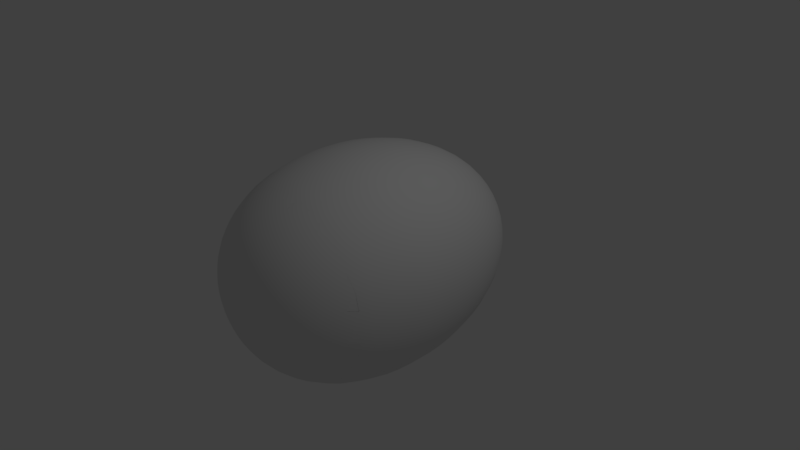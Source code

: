 # Source: egg_05_smooth_egg02redo_.blend  (saved by Blender 2.79.0; exported with 4.5.12 LTS)
import bpy
from mathutils import Matrix  # noqa: F401  (used for matrix-valued properties, if any)

bpy.ops.wm.read_factory_settings(use_empty=True)
scene = bpy.context.scene
scene.name = 'Scene'

# ---- collections
col_collection_1 = bpy.data.collections.new('Collection 1'); scene.collection.children.link(col_collection_1)

# ---- world
world_world = bpy.data.worlds.new('World'); scene.world = world_world
world_world.color = (0.05088, 0.05088, 0.05088)
world_world.use_sun_shadow = False
world_world.sun_shadow_jitter_overblur = 0.0
world_world.cycles.sampling_method = 'MANUAL'

# ---- cameras
cam_camera = bpy.data.cameras.new('Camera')
cam_camera.clip_end = 100.0
cam_camera.lens = 35.0
cam_camera.sensor_width = 32.0
cam_camera.sensor_height = 18.0
cam_camera.ortho_scale = 7.314
cam_camera.dof.focus_distance = 0.0
cam_camera.dof.aperture_fstop = 128.0

# ---- lights
light_lamp = bpy.data.lights.new('Lamp', 'POINT')
light_lamp.transmission_factor = 0.0
light_lamp.cutoff_distance = 30.0
light_lamp.energy = 100.0
light_lamp.shadow_buffer_clip_start = 1.001
light_lamp.shadow_soft_size = 0.1
light_lamp.shadow_maximum_resolution = 0.006
light_lamp.use_absolute_resolution = True

# ---- meshes
me_cubeziercircle = bpy.data.meshes.new('CUBezierCircle')
me_cubeziercircle.from_pydata([(-1.163, -1.375, 0.0), (-1.248, -1.229, 0.0), (-1.319, -1.072, 0.0), (-1.399, -0.8207, 1.49e-08), (-7.8e-08, 2.0, 1.157e-08), (-0.1618, 1.989, 5.998e-07), (-0.3154, 1.955, 5.737e-07), (-0.4606, 1.901, 5.737e-07), (-0.597, 1.828, 4.135e-07), (-0.7246, 1.738, 3.576e-07), (-0.843, 1.631, 2.98e-07), (-0.9521, 1.51, 3.8e-07), (-1.052, 1.375, 4.47e-07), (-1.141, 1.229, 1.788e-07), (-1.221, 1.072, 8.196e-08), (-1.291, 0.907, 1.937e-07), (-1.35, 0.7344, 2.682e-07), (-1.398, 0.5559, 8.941e-08), (-1.436, 0.373, -5.96e-08), (-1.462, 0.1873, 2.384e-07), (-1.477, 3.118e-14, 5.96e-08), (-1.481, -0.1873, 1.341e-07), (-1.473, -0.373, 5.96e-08), (-1.452, -0.5559, 1.937e-07), (-1.318, -1.072, 1.341e-07), (-1.247, -1.229, -1.565e-07), (-1.164, -1.375, -1.118e-07), (-1.067, -1.51, -3.725e-08), (-0.9573, -1.631, -5.215e-08), (-0.8333, -1.738, -2.459e-07), (-0.6955, -1.828, -3.576e-07), (-0.5434, -1.901, -6.072e-07), (-0.377, -1.955, -5.849e-07), (-0.1959, -1.989, -5.42e-07), (-1.146, -1.375, 0.202), (-1.229, -1.229, 0.2166), (-1.299, -1.072, 0.229), (-1.377, -0.8207, 0.2429), (-0.1594, 1.989, 0.0281), (-0.3106, 1.955, 0.05478), (-0.4536, 1.901, 0.07998), (-0.588, 1.828, 0.1037), (-0.7136, 1.738, 0.1258), (-0.8302, 1.631, 0.1464), (-0.9376, 1.51, 0.1653), (-1.036, 1.375, 0.1826), (-1.124, 1.229, 0.1982), (-1.203, 1.072, 0.212), (-1.271, 0.907, 0.2241), (-1.329, 0.7344, 0.2344), (-1.377, 0.5559, 0.2428), (-1.414, 0.373, 0.2493), (-1.44, 0.1873, 0.2539), (-1.455, -3.446e-08, 0.2565), (-1.458, -0.1873, 0.2571), (-1.45, -0.373, 0.2557), (-1.43, -0.5559, 0.2522), (-1.298, -1.072, 0.2288), (-1.229, -1.229, 0.2166), (-1.146, -1.375, 0.2021), (-1.051, -1.51, 0.1854), (-0.9427, -1.631, 0.1662), (-0.8207, -1.738, 0.1447), (-0.6849, -1.828, 0.1208), (-0.5352, -1.901, 0.09436), (-0.3712, -1.955, 0.06546), (-0.1929, -1.989, 0.03402), (-1.093, -1.375, 0.3979), (-1.172, -1.229, 0.4267), (-1.239, -1.072, 0.4511), (-1.314, -0.8207, 0.4784), (-0.1521, 1.989, 0.05535), (-0.2964, 1.955, 0.1079), (-0.4328, 1.901, 0.1575), (-0.561, 1.828, 0.2042), (-0.6809, 1.738, 0.2478), (-0.7922, 1.631, 0.2883), (-0.8947, 1.51, 0.3256), (-0.9882, 1.375, 0.3597), (-1.073, 1.229, 0.3904), (-1.147, 1.072, 0.4176), (-1.213, 0.907, 0.4414), (-1.268, 0.7344, 0.4616), (-1.314, 0.5559, 0.4782), (-1.349, 0.373, 0.491), (-1.374, 0.1873, 0.5), (-1.388, -6.788e-08, 0.5052), (-1.391, -0.1873, 0.5064), (-1.384, -0.373, 0.5036), (-1.365, -0.5559, 0.4967), (-1.238, -1.072, 0.4507), (-1.172, -1.229, 0.4267), (-1.094, -1.375, 0.3981), (-1.003, -1.51, 0.3651), (-0.8995, -1.631, 0.3274), (-0.7831, -1.738, 0.285), (-0.6535, -1.828, 0.2379), (-0.5106, -1.901, 0.1859), (-0.3542, -1.955, 0.1289), (-0.1841, -1.989, 0.067), (-1.008, -1.375, 0.5817), (-1.08, -1.229, 0.6238), (-1.142, -1.072, 0.6594), (-1.211, -0.8207, 0.6993), (-0.1402, 1.989, 0.08092), (-0.2732, 1.955, 0.1577), (-0.3989, 1.901, 0.2303), (-0.517, 1.828, 0.2985), (-0.6275, 1.738, 0.3623), (-0.7301, 1.631, 0.4215), (-0.8245, 1.51, 0.476), (-0.9107, 1.375, 0.5258), (-0.9884, 1.229, 0.5707), (-1.057, 1.072, 0.6105), (-1.118, 0.907, 0.6453), (-1.169, 0.7344, 0.6748), (-1.211, 0.5559, 0.699), (-1.243, 0.373, 0.7178), (-1.266, 0.1873, 0.731), (-1.279, -9.923e-08, 0.7386), (-1.282, -0.1873, 0.7403), (-1.275, -0.373, 0.7363), (-1.258, -0.5559, 0.7262), (-1.141, -1.072, 0.6589), (-1.08, -1.229, 0.6237), (-1.008, -1.375, 0.582), (-0.9244, -1.51, 0.5337), (-0.829, -1.631, 0.4786), (-0.7217, -1.738, 0.4167), (-0.6023, -1.828, 0.3477), (-0.4706, -1.901, 0.2717), (-0.3265, -1.955, 0.1885), (-0.1697, -1.989, 0.09795), (-0.8912, -1.375, 0.7478), (-0.9557, -1.229, 0.8019), (-1.01, -1.072, 0.8477), (-1.071, -0.8207, 0.899), (-0.124, 1.989, 0.104), (-0.2416, 1.955, 0.2028), (-0.3528, 1.901, 0.2961), (-0.4574, 1.828, 0.3838), (-0.5551, 1.738, 0.4657), (-0.6458, 1.631, 0.5419), (-0.7293, 1.51, 0.612), (-0.8056, 1.375, 0.676), (-0.8743, 1.229, 0.7336), (-0.9354, 1.072, 0.7849), (-0.9886, 0.907, 0.8296), (-1.034, 0.7344, 0.8675), (-1.071, 0.5559, 0.8987), (-1.1, 0.373, 0.9228), (-1.12, 0.1873, 0.9398), (-1.132, -1.276e-07, 0.9495), (-1.134, -0.1873, 0.9518), (-1.128, -0.373, 0.9465), (-1.113, -0.5559, 0.9335), (-1.009, -1.072, 0.847), (-0.9556, -1.229, 0.8019), (-0.8917, -1.375, 0.7483), (-0.8177, -1.51, 0.6861), (-0.7333, -1.631, 0.6153), (-0.6384, -1.738, 0.5357), (-0.5328, -1.828, 0.447), (-0.4163, -1.901, 0.3493), (-0.2888, -1.955, 0.2423), (-0.1501, -1.989, 0.1259), (-0.7478, -1.375, 0.8912), (-0.8019, -1.229, 0.9557), (-0.8477, -1.072, 1.01), (-0.899, -0.8207, 1.071), (-0.104, 1.989, 0.124), (-0.2028, 1.955, 0.2416), (-0.2961, 1.901, 0.3528), (-0.3838, 1.828, 0.4574), (-0.4657, 1.738, 0.5551), (-0.5419, 1.631, 0.6458), (-0.612, 1.51, 0.7293), (-0.676, 1.375, 0.8056), (-0.7336, 1.229, 0.8743), (-0.7849, 1.072, 0.9354), (-0.8296, 0.907, 0.9886), (-0.8675, 0.7344, 1.034), (-0.8987, 0.5559, 1.071), (-0.9228, 0.373, 1.1), (-0.9398, 0.1873, 1.12), (-0.9495, -1.52e-07, 1.132), (-0.9518, -0.1873, 1.134), (-0.9465, -0.373, 1.128), (-0.9335, -0.5559, 1.113), (-0.847, -1.072, 1.009), (-0.8019, -1.229, 0.9556), (-0.7483, -1.375, 0.8917), (-0.6861, -1.51, 0.8177), (-0.6153, -1.631, 0.7333), (-0.5357, -1.738, 0.6384), (-0.447, -1.828, 0.5328), (-0.3493, -1.901, 0.4163), (-0.2423, -1.955, 0.2888), (-0.1259, -1.989, 0.1501), (-0.5817, -1.375, 1.008), (-0.6238, -1.229, 1.08), (-0.6594, -1.072, 1.142), (-0.6993, -0.8207, 1.211), (-0.08092, 1.989, 0.1402), (-0.1577, 1.955, 0.2732), (-0.2303, 1.901, 0.3989), (-0.2985, 1.828, 0.517), (-0.3623, 1.738, 0.6275), (-0.4215, 1.631, 0.7301), (-0.476, 1.51, 0.8245), (-0.5258, 1.375, 0.9107), (-0.5707, 1.229, 0.9884), (-0.6105, 1.072, 1.057), (-0.6453, 0.907, 1.118), (-0.6748, 0.7344, 1.169), (-0.699, 0.5559, 1.211), (-0.7178, 0.373, 1.243), (-0.731, 0.1873, 1.266), (-0.7386, -1.719e-07, 1.279), (-0.7403, -0.1873, 1.282), (-0.7363, -0.373, 1.275), (-0.7262, -0.5559, 1.258), (-0.6589, -1.072, 1.141), (-0.6237, -1.229, 1.08), (-0.582, -1.375, 1.008), (-0.5337, -1.51, 0.9244), (-0.4786, -1.631, 0.829), (-0.4167, -1.738, 0.7217), (-0.3477, -1.828, 0.6023), (-0.2717, -1.901, 0.4706), (-0.1885, -1.955, 0.3265), (-0.09795, -1.989, 0.1697), (-0.3979, -1.375, 1.093), (-0.4267, -1.229, 1.172), (-0.4511, -1.072, 1.239), (-0.4784, -0.8207, 1.314), (-1.589e-07, -2.0, -4.854e-07), (-0.05535, 1.989, 0.1521), (-0.1079, 1.955, 0.2964), (-0.1575, 1.901, 0.4328), (-0.2042, 1.828, 0.561), (-0.2478, 1.738, 0.6809), (-0.2883, 1.631, 0.7922), (-0.3256, 1.51, 0.8947), (-0.3597, 1.375, 0.9882), (-0.3904, 1.229, 1.073), (-0.4176, 1.072, 1.147), (-0.4414, 0.907, 1.213), (-0.4616, 0.7344, 1.268), (-0.4782, 0.5559, 1.314), (-0.491, 0.373, 1.349), (-0.5, 0.1873, 1.374), (-0.5052, -1.865e-07, 1.388), (-0.5064, -0.1873, 1.391), (-0.5036, -0.373, 1.384), (-0.4967, -0.5559, 1.365), (-0.4507, -1.072, 1.238), (-0.4267, -1.229, 1.172), (-0.3981, -1.375, 1.094), (-0.3651, -1.51, 1.003), (-0.3274, -1.631, 0.8995), (-0.285, -1.738, 0.7831), (-0.2379, -1.828, 0.6535), (-0.1859, -1.901, 0.5106), (-0.1289, -1.955, 0.3542), (-0.067, -1.989, 0.1841), (-0.202, -1.375, 1.146), (-0.2166, -1.229, 1.229), (-0.229, -1.072, 1.299), (-0.2429, -0.8207, 1.377), (-0.0281, 1.989, 0.1594), (-0.05478, 1.955, 0.3107), (-0.07998, 1.901, 0.4536), (-0.1037, 1.828, 0.588), (-0.1258, 1.738, 0.7136), (-0.1464, 1.631, 0.8302), (-0.1653, 1.51, 0.9376), (-0.1826, 1.375, 1.036), (-0.1982, 1.229, 1.124), (-0.212, 1.072, 1.203), (-0.2241, 0.907, 1.271), (-0.2344, 0.7344, 1.329), (-0.2428, 0.5559, 1.377), (-0.2493, 0.373, 1.414), (-0.2539, 0.1873, 1.44), (-0.2565, -1.955e-07, 1.455), (-0.2571, -0.1873, 1.458), (-0.2557, -0.373, 1.45), (-0.2522, -0.5559, 1.43), (-0.2288, -1.072, 1.298), (-0.2166, -1.229, 1.229), (-0.2021, -1.375, 1.146), (-0.1854, -1.51, 1.051), (-0.1662, -1.631, 0.9427), (-0.1447, -1.738, 0.8207), (-0.1208, -1.828, 0.6849), (-0.09436, -1.901, 0.5352), (-0.06546, -1.955, 0.3712), (-0.03402, -1.989, 0.1929), (4.619e-07, -1.375, 1.163), (3.725e-07, -1.229, 1.248), (2.98e-07, -1.072, 1.319), (3.278e-07, -0.8207, 1.399), (3.539e-07, 1.989, 0.1618), (3.427e-07, 1.955, 0.3154), (4.694e-07, 1.901, 0.4606), (2.98e-07, 1.828, 0.597), (2.012e-07, 1.738, 0.7246), (1.192e-07, 1.631, 0.843), (2.533e-07, 1.51, 0.9521), (3.576e-07, 1.375, 1.052), (2.831e-07, 1.229, 1.141), (2.533e-07, 1.072, 1.221), (3.278e-07, 0.907, 1.291), (4.619e-07, 0.7344, 1.35), (4.023e-07, 0.5559, 1.398), (1.341e-07, 0.373, 1.436), (4.47e-07, 0.1873, 1.462), (3.278e-07, -1.985e-07, 1.477), (4.47e-07, -0.1873, 1.481), (3.576e-07, -0.373, 1.473), (3.725e-07, -0.5559, 1.452), (4.023e-07, -1.072, 1.318), (1.043e-07, -1.229, 1.247), (2.98e-07, -1.375, 1.164), (3.576e-07, -1.51, 1.067), (3.427e-07, -1.631, 0.9573), (1.788e-07, -1.738, 0.8333), (-4.47e-08, -1.828, 0.6955), (-2.906e-07, -1.901, 0.5434), (-2.459e-07, -1.955, 0.377), (-2.57e-07, -1.989, 0.1959), (0.202, -1.375, 1.146), (0.2166, -1.229, 1.229), (0.229, -1.072, 1.299), (0.2429, -0.8207, 1.377), (0.0281, 1.989, 0.1594), (0.05478, 1.955, 0.3107), (0.07998, 1.901, 0.4536), (0.1037, 1.828, 0.588), (0.1258, 1.738, 0.7136), (0.1464, 1.631, 0.8302), (0.1653, 1.51, 0.9376), (0.1826, 1.375, 1.036), (0.1982, 1.229, 1.124), (0.212, 1.072, 1.203), (0.2241, 0.907, 1.271), (0.2344, 0.7344, 1.329), (0.2428, 0.5559, 1.377), (0.2493, 0.373, 1.414), (0.2539, 0.1873, 1.44), (0.2565, -1.955e-07, 1.455), (0.2571, -0.1873, 1.458), (0.2557, -0.373, 1.45), (0.2522, -0.5559, 1.43), (0.2288, -1.072, 1.298), (0.2166, -1.229, 1.229), (0.2021, -1.375, 1.146), (0.1854, -1.51, 1.051), (0.1662, -1.631, 0.9427), (0.1447, -1.738, 0.8207), (0.1208, -1.828, 0.6849), (0.09436, -1.901, 0.5352), (0.06546, -1.955, 0.3712), (0.03402, -1.989, 0.1929), (0.3979, -1.375, 1.093), (0.4267, -1.229, 1.172), (0.4511, -1.072, 1.239), (0.4784, -0.8207, 1.314), (0.05535, 1.989, 0.1521), (0.1079, 1.955, 0.2964), (0.1575, 1.901, 0.4328), (0.2042, 1.828, 0.561), (0.2478, 1.738, 0.6809), (0.2883, 1.631, 0.7922), (0.3256, 1.51, 0.8947), (0.3597, 1.375, 0.9882), (0.3904, 1.229, 1.073), (0.4176, 1.072, 1.147), (0.4414, 0.907, 1.213), (0.4616, 0.7344, 1.268), (0.4782, 0.5559, 1.314), (0.491, 0.373, 1.349), (0.5, 0.1873, 1.374), (0.5052, -1.865e-07, 1.388), (0.5064, -0.1873, 1.391), (0.5036, -0.373, 1.384), (0.4967, -0.5559, 1.365), (0.4507, -1.072, 1.238), (0.4267, -1.229, 1.172), (0.3981, -1.375, 1.094), (0.3651, -1.51, 1.003), (0.3274, -1.631, 0.8995), (0.285, -1.738, 0.7831), (0.2379, -1.828, 0.6535), (0.1859, -1.901, 0.5106), (0.1289, -1.955, 0.3542), (0.067, -1.989, 0.1841), (0.5817, -1.375, 1.008), (0.6238, -1.229, 1.08), (0.6594, -1.072, 1.142), (0.6993, -0.8207, 1.211), (0.08092, 1.989, 0.1402), (0.1577, 1.955, 0.2732), (0.2303, 1.901, 0.3989), (0.2985, 1.828, 0.517), (0.3623, 1.738, 0.6275), (0.4215, 1.631, 0.7301), (0.476, 1.51, 0.8245), (0.5258, 1.375, 0.9107), (0.5707, 1.229, 0.9884), (0.6105, 1.072, 1.057), (0.6453, 0.907, 1.118), (0.6748, 0.7344, 1.169), (0.699, 0.5559, 1.211), (0.7178, 0.373, 1.243), (0.731, 0.1873, 1.266), (0.7386, -1.719e-07, 1.279), (0.7403, -0.1873, 1.282), (0.7363, -0.373, 1.275), (0.7262, -0.5559, 1.258), (0.6589, -1.072, 1.141), (0.6237, -1.229, 1.08), (0.582, -1.375, 1.008), (0.5337, -1.51, 0.9244), (0.4786, -1.631, 0.829), (0.4167, -1.738, 0.7217), (0.3477, -1.828, 0.6023), (0.2717, -1.901, 0.4706), (0.1885, -1.955, 0.3265), (0.09795, -1.989, 0.1697), (0.7478, -1.375, 0.8912), (0.8019, -1.229, 0.9557), (0.8477, -1.072, 1.01), (0.899, -0.8207, 1.071), (0.104, 1.989, 0.124), (0.2028, 1.955, 0.2416), (0.2961, 1.901, 0.3528), (0.3838, 1.828, 0.4574), (0.4657, 1.738, 0.5551), (0.5419, 1.631, 0.6458), (0.612, 1.51, 0.7293), (0.676, 1.375, 0.8056), (0.7336, 1.229, 0.8743), (0.7849, 1.072, 0.9354), (0.8296, 0.907, 0.9886), (0.8675, 0.7344, 1.034), (0.8987, 0.5559, 1.071), (0.9228, 0.373, 1.1), (0.9398, 0.1873, 1.12), (0.9495, -1.52e-07, 1.132), (0.9518, -0.1873, 1.134), (0.9465, -0.373, 1.128), (0.9335, -0.5559, 1.113), (0.847, -1.072, 1.009), (0.8019, -1.229, 0.9556), (0.7483, -1.375, 0.8917), (0.6861, -1.51, 0.8177), (0.6153, -1.631, 0.7333), (0.5357, -1.738, 0.6384), (0.447, -1.828, 0.5328), (0.3493, -1.901, 0.4163), (0.2423, -1.955, 0.2888), (0.1259, -1.989, 0.1501), (0.8912, -1.375, 0.7478), (0.9557, -1.229, 0.8019), (1.01, -1.072, 0.8477), (1.071, -0.8207, 0.899), (0.124, 1.989, 0.104), (0.2416, 1.955, 0.2028), (0.3528, 1.901, 0.2961), (0.4574, 1.828, 0.3838), (0.5551, 1.738, 0.4657), (0.6458, 1.631, 0.5419), (0.7293, 1.51, 0.612), (0.8056, 1.375, 0.676), (0.8743, 1.229, 0.7336), (0.9354, 1.072, 0.7849), (0.9886, 0.907, 0.8296), (1.034, 0.7344, 0.8675), (1.071, 0.5559, 0.8987), (1.1, 0.373, 0.9228), (1.12, 0.1873, 0.9398), (1.132, -1.276e-07, 0.9495), (1.134, -0.1873, 0.9518), (1.128, -0.373, 0.9465), (1.113, -0.5559, 0.9335), (1.009, -1.072, 0.847), (0.9556, -1.229, 0.8019), (0.8917, -1.375, 0.7483), (0.8177, -1.51, 0.6861), (0.7333, -1.631, 0.6153), (0.6384, -1.738, 0.5357), (0.5328, -1.828, 0.447), (0.4163, -1.901, 0.3493), (0.2888, -1.955, 0.2423), (0.1501, -1.989, 0.1259), (1.008, -1.375, 0.5817), (1.08, -1.229, 0.6238), (1.142, -1.072, 0.6594), (1.211, -0.8207, 0.6993), (0.1402, 1.989, 0.08092), (0.2732, 1.955, 0.1577), (0.3989, 1.901, 0.2303), (0.517, 1.828, 0.2985), (0.6275, 1.738, 0.3623), (0.7301, 1.631, 0.4215), (0.8245, 1.51, 0.476), (0.9107, 1.375, 0.5258), (0.9884, 1.229, 0.5707), (1.057, 1.072, 0.6105), (1.118, 0.907, 0.6453), (1.169, 0.7344, 0.6748), (1.211, 0.5559, 0.699), (1.243, 0.373, 0.7178), (1.266, 0.1873, 0.731), (1.279, -9.923e-08, 0.7386), (1.282, -0.1873, 0.7403), (1.275, -0.373, 0.7363), (1.258, -0.5559, 0.7262), (1.141, -1.072, 0.6589), (1.08, -1.229, 0.6237), (1.008, -1.375, 0.582), (0.9244, -1.51, 0.5337), (0.829, -1.631, 0.4786), (0.7217, -1.738, 0.4167), (0.6023, -1.828, 0.3477), (0.4706, -1.901, 0.2717), (0.3265, -1.955, 0.1885), (0.1697, -1.989, 0.09795), (1.093, -1.375, 0.3979), (1.172, -1.229, 0.4267), (1.239, -1.072, 0.4511), (1.314, -0.8207, 0.4784), (0.1521, 1.989, 0.05535), (0.2964, 1.955, 0.1079), (0.4328, 1.901, 0.1575), (0.561, 1.828, 0.2042), (0.6809, 1.738, 0.2478), (0.7922, 1.631, 0.2883), (0.8947, 1.51, 0.3256), (0.9882, 1.375, 0.3597), (1.073, 1.229, 0.3904), (1.147, 1.072, 0.4176), (1.213, 0.907, 0.4414), (1.268, 0.7344, 0.4616), (1.314, 0.5559, 0.4782), (1.349, 0.373, 0.491), (1.374, 0.1873, 0.5), (1.388, -6.788e-08, 0.5052), (1.391, -0.1873, 0.5064), (1.384, -0.373, 0.5036), (1.365, -0.5559, 0.4967), (1.238, -1.072, 0.4507), (1.172, -1.229, 0.4267), (1.094, -1.375, 0.3981), (1.003, -1.51, 0.3651), (0.8995, -1.631, 0.3274), (0.7831, -1.738, 0.285), (0.6535, -1.828, 0.2379), (0.5106, -1.901, 0.1859), (0.3542, -1.955, 0.1289), (0.1841, -1.989, 0.067), (1.146, -1.375, 0.202), (1.229, -1.229, 0.2166), (1.299, -1.072, 0.229), (1.377, -0.8207, 0.2429), (0.1594, 1.989, 0.0281), (0.3106, 1.955, 0.05478), (0.4536, 1.901, 0.07998), (0.588, 1.828, 0.1037), (0.7136, 1.738, 0.1258), (0.8302, 1.631, 0.1464), (0.9376, 1.51, 0.1653), (1.036, 1.375, 0.1826), (1.124, 1.229, 0.1982), (1.203, 1.072, 0.212), (1.271, 0.907, 0.2241), (1.329, 0.7344, 0.2344), (1.377, 0.5559, 0.2428), (1.414, 0.373, 0.2493), (1.44, 0.1873, 0.2539), (1.455, -3.446e-08, 0.2565), (1.458, -0.1873, 0.2571), (1.45, -0.373, 0.2557), (1.43, -0.5559, 0.2522), (1.298, -1.072, 0.2288), (1.229, -1.229, 0.2166), (1.146, -1.375, 0.2021), (1.051, -1.51, 0.1854), (0.9427, -1.631, 0.1662), (0.8207, -1.738, 0.1447), (0.6849, -1.828, 0.1208), (0.5352, -1.901, 0.09436), (0.3712, -1.955, 0.06546), (0.1929, -1.989, 0.03402), (1.163, -1.375, -9.09e-07), (1.248, -1.229, -7.898e-07), (1.319, -1.072, -6.557e-07), (1.399, -0.8207, -6.407e-07), (0.1618, 1.989, -1.322e-07), (0.3154, 1.955, -1.08e-07), (0.4606, 1.901, -2.608e-07), (0.597, 1.828, -1.714e-07), (0.7246, 1.738, -1.49e-07), (0.843, 1.631, -4.47e-08), (0.9521, 1.51, -2.235e-07), (1.052, 1.375, -2.533e-07), (1.141, 1.229, -4.47e-07), (1.221, 1.072, -4.172e-07), (1.291, 0.907, -3.278e-07), (1.35, 0.7344, -6.706e-07), (1.398, 0.5559, -5.513e-07), (1.436, 0.373, -3.576e-07), (1.462, 0.1873, -6.557e-07), (1.477, 1.58e-13, -5.96e-07), (1.481, -0.1873, -5.96e-07), (1.473, -0.373, -7.153e-07), (1.452, -0.5559, -6.407e-07), (1.318, -1.072, -8.196e-07), (1.247, -1.229, -4.47e-07), (1.164, -1.375, -7.004e-07), (1.067, -1.51, -7.749e-07), (0.9573, -1.631, -7.898e-07), (0.8333, -1.738, -5.066e-07), (0.6955, -1.828, -3.278e-07), (0.5434, -1.901, -8.941e-08), (0.377, -1.955, -5.96e-08), (0.1959, -1.989, -4.098e-08), (1.146, -1.375, -0.202), (1.229, -1.229, -0.2166), (1.299, -1.072, -0.229), (1.377, -0.8207, -0.2429), (0.1594, 1.989, -0.0281), (0.3106, 1.955, -0.05478), (0.4536, 1.901, -0.07998), (0.588, 1.828, -0.1037), (0.7136, 1.738, -0.1258), (0.8302, 1.631, -0.1464), (0.9376, 1.51, -0.1653), (1.036, 1.375, -0.1826), (1.124, 1.229, -0.1982), (1.203, 1.072, -0.212), (1.271, 0.907, -0.2241), (1.329, 0.7344, -0.2344), (1.377, 0.5559, -0.2428), (1.414, 0.373, -0.2493), (1.44, 0.1873, -0.2539), (1.455, 3.446e-08, -0.2565), (1.458, -0.1873, -0.2571), (1.45, -0.373, -0.2557), (1.43, -0.5559, -0.2522), (1.298, -1.072, -0.2288), (1.229, -1.229, -0.2166), (1.146, -1.375, -0.2021), (1.051, -1.51, -0.1854), (0.9427, -1.631, -0.1662), (0.8207, -1.738, -0.1447), (0.6849, -1.828, -0.1208), (0.5352, -1.901, -0.09436), (0.3712, -1.955, -0.06546), (0.1929, -1.989, -0.03402), (1.093, -1.375, -0.3979), (1.172, -1.229, -0.4267), (1.239, -1.072, -0.4511), (1.314, -0.8207, -0.4784), (0.1521, 1.989, -0.05535), (0.2964, 1.955, -0.1079), (0.4328, 1.901, -0.1575), (0.561, 1.828, -0.2042), (0.6809, 1.738, -0.2478), (0.7922, 1.631, -0.2883), (0.8947, 1.51, -0.3256), (0.9882, 1.375, -0.3597), (1.073, 1.229, -0.3904), (1.147, 1.072, -0.4176), (1.213, 0.907, -0.4414), (1.268, 0.7344, -0.4616), (1.314, 0.5559, -0.4782), (1.349, 0.373, -0.491), (1.374, 0.1873, -0.5), (1.388, 6.788e-08, -0.5052), (1.391, -0.1873, -0.5064), (1.384, -0.373, -0.5036), (1.365, -0.5559, -0.4967), (1.238, -1.072, -0.4507), (1.172, -1.229, -0.4267), (1.094, -1.375, -0.3981), (1.003, -1.51, -0.3651), (0.8995, -1.631, -0.3274), (0.7831, -1.738, -0.285), (0.6535, -1.828, -0.2379), (0.5106, -1.901, -0.1859), (0.3542, -1.955, -0.1289), (0.1841, -1.989, -0.067), (1.008, -1.375, -0.5817), (1.08, -1.229, -0.6238), (1.142, -1.072, -0.6594), (1.211, -0.8207, -0.6993), (0.1402, 1.989, -0.08092), (0.2732, 1.955, -0.1577), (0.3989, 1.901, -0.2303), (0.517, 1.828, -0.2985), (0.6275, 1.738, -0.3623), (0.7301, 1.631, -0.4215), (0.8245, 1.51, -0.476), (0.9107, 1.375, -0.5258), (0.9884, 1.229, -0.5707), (1.057, 1.072, -0.6105), (1.118, 0.907, -0.6453), (1.169, 0.7344, -0.6748), (1.211, 0.5559, -0.699), (1.243, 0.373, -0.7178), (1.266, 0.1873, -0.731), (1.279, 9.923e-08, -0.7386), (1.282, -0.1873, -0.7403), (1.275, -0.373, -0.7363), (1.258, -0.5559, -0.7262), (1.141, -1.072, -0.6589), (1.08, -1.229, -0.6237), (1.008, -1.375, -0.582), (0.9244, -1.51, -0.5337), (0.829, -1.631, -0.4786), (0.7217, -1.738, -0.4167), (0.6023, -1.828, -0.3477), (0.4706, -1.901, -0.2717), (0.3265, -1.955, -0.1885), (0.1697, -1.989, -0.09795), (0.8912, -1.375, -0.7478), (0.9557, -1.229, -0.8019), (1.01, -1.072, -0.8477), (1.071, -0.8207, -0.899), (0.124, 1.989, -0.104), (0.2416, 1.955, -0.2028), (0.3528, 1.901, -0.2961), (0.4573, 1.828, -0.3838), (0.5551, 1.738, -0.4657), (0.6458, 1.631, -0.5419), (0.7293, 1.51, -0.612), (0.8056, 1.375, -0.676), (0.8743, 1.229, -0.7336), (0.9354, 1.072, -0.7849), (0.9886, 0.907, -0.8296), (1.034, 0.7344, -0.8675), (1.071, 0.5559, -0.8987), (1.1, 0.373, -0.9228), (1.12, 0.1873, -0.9398), (1.132, 1.276e-07, -0.9495), (1.134, -0.1873, -0.9518), (1.128, -0.373, -0.9465), (1.113, -0.5559, -0.9335), (1.009, -1.072, -0.847), (0.9556, -1.229, -0.8019), (0.8917, -1.375, -0.7483), (0.8177, -1.51, -0.6861), (0.7333, -1.631, -0.6153), (0.6384, -1.738, -0.5357), (0.5328, -1.828, -0.447), (0.4163, -1.901, -0.3493), (0.2888, -1.955, -0.2423), (0.1501, -1.989, -0.1259), (0.7478, -1.375, -0.8912), (0.8019, -1.229, -0.9557), (0.8477, -1.072, -1.01), (0.899, -0.8207, -1.071), (0.104, 1.989, -0.124), (0.2028, 1.955, -0.2416), (0.2961, 1.901, -0.3528), (0.3838, 1.828, -0.4574), (0.4657, 1.738, -0.5551), (0.5419, 1.631, -0.6458), (0.612, 1.51, -0.7293), (0.676, 1.375, -0.8056), (0.7336, 1.229, -0.8743), (0.7849, 1.072, -0.9354), (0.8296, 0.907, -0.9886), (0.8675, 0.7344, -1.034), (0.8987, 0.5559, -1.071), (0.9228, 0.373, -1.1), (0.9398, 0.1873, -1.12), (0.9495, 1.52e-07, -1.132), (0.9518, -0.1873, -1.134), (0.9465, -0.373, -1.128), (0.9335, -0.5559, -1.113), (0.847, -1.072, -1.009), (0.8019, -1.229, -0.9556), (0.7483, -1.375, -0.8917), (0.6861, -1.51, -0.8177), (0.6153, -1.631, -0.7333), (0.5357, -1.738, -0.6384), (0.447, -1.828, -0.5328), (0.3493, -1.901, -0.4163), (0.2423, -1.955, -0.2888), (0.1259, -1.989, -0.1501), (0.5817, -1.375, -1.008), (0.6238, -1.229, -1.08), (0.6594, -1.072, -1.142), (0.6993, -0.8207, -1.211), (0.08092, 1.989, -0.1402), (0.1577, 1.955, -0.2732), (0.2303, 1.901, -0.3989), (0.2985, 1.828, -0.517), (0.3623, 1.738, -0.6275), (0.4215, 1.631, -0.7301), (0.476, 1.51, -0.8245), (0.5258, 1.375, -0.9107), (0.5707, 1.229, -0.9884), (0.6105, 1.072, -1.057), (0.6453, 0.907, -1.118), (0.6748, 0.7344, -1.169), (0.699, 0.5559, -1.211), (0.7178, 0.373, -1.243), (0.731, 0.1873, -1.266), (0.7386, 1.719e-07, -1.279), (0.7403, -0.1873, -1.282), (0.7363, -0.373, -1.275), (0.7262, -0.5559, -1.258), (0.6589, -1.072, -1.141), (0.6237, -1.229, -1.08), (0.582, -1.375, -1.008), (0.5337, -1.51, -0.9244), (0.4786, -1.631, -0.829), (0.4167, -1.738, -0.7217), (0.3477, -1.828, -0.6023), (0.2717, -1.901, -0.4706), (0.1885, -1.955, -0.3265), (0.09795, -1.989, -0.1697), (0.3979, -1.375, -1.093), (0.4267, -1.229, -1.172), (0.4511, -1.072, -1.239), (0.4784, -0.8207, -1.314), (0.05535, 1.989, -0.1521), (0.1079, 1.955, -0.2964), (0.1575, 1.901, -0.4328), (0.2042, 1.828, -0.561), (0.2478, 1.738, -0.6809), (0.2883, 1.631, -0.7922), (0.3256, 1.51, -0.8947), (0.3597, 1.375, -0.9882), (0.3904, 1.229, -1.073), (0.4176, 1.072, -1.147), (0.4414, 0.907, -1.213), (0.4616, 0.7344, -1.268), (0.4782, 0.5559, -1.314), (0.491, 0.373, -1.349), (0.5, 0.1873, -1.374), (0.5052, 1.865e-07, -1.388), (0.5064, -0.1873, -1.391), (0.5036, -0.373, -1.384), (0.4967, -0.5559, -1.365), (0.4507, -1.072, -1.238), (0.4267, -1.229, -1.172), (0.3981, -1.375, -1.094), (0.3651, -1.51, -1.003), (0.3274, -1.631, -0.8995), (0.285, -1.738, -0.7831), (0.2379, -1.828, -0.6535), (0.1859, -1.901, -0.5106), (0.1289, -1.955, -0.3542), (0.067, -1.989, -0.1841), (0.202, -1.375, -1.146), (0.2166, -1.229, -1.229), (0.229, -1.072, -1.299), (0.2429, -0.8207, -1.377), (0.0281, 1.989, -0.1594), (0.05478, 1.955, -0.3106), (0.07998, 1.901, -0.4536), (0.1037, 1.828, -0.588), (0.1258, 1.738, -0.7136), (0.1464, 1.631, -0.8302), (0.1653, 1.51, -0.9376), (0.1826, 1.375, -1.036), (0.1982, 1.229, -1.124), (0.212, 1.072, -1.203), (0.2241, 0.907, -1.271), (0.2344, 0.7344, -1.329), (0.2428, 0.5559, -1.377), (0.2493, 0.373, -1.414), (0.2539, 0.1873, -1.44), (0.2565, 1.955e-07, -1.455), (0.2571, -0.1873, -1.458), (0.2557, -0.373, -1.45), (0.2522, -0.5559, -1.43), (0.2288, -1.072, -1.298), (0.2166, -1.229, -1.229), (0.2021, -1.375, -1.146), (0.1854, -1.51, -1.051), (0.1662, -1.631, -0.9427), (0.1447, -1.738, -0.8207), (0.1208, -1.828, -0.6849), (0.09436, -1.901, -0.5352), (0.06546, -1.955, -0.3712), (0.03402, -1.989, -0.1929), (-9.835e-07, -1.375, -1.163), (-9.835e-07, -1.229, -1.248), (-9.239e-07, -1.072, -1.319), (-8.047e-07, -0.8207, -1.399), (-4.061e-07, 1.989, -0.1618), (-4.694e-07, 1.955, -0.3154), (-5.141e-07, 1.901, -0.4606), (-5.29e-07, 1.828, -0.597), (-4.843e-07, 1.738, -0.7246), (-5.811e-07, 1.631, -0.843), (-6.706e-07, 1.51, -0.9521), (-7.6e-07, 1.375, -1.052), (-7.302e-07, 1.229, -1.141), (-6.706e-07, 1.072, -1.221), (-4.619e-07, 0.907, -1.291), (-8.196e-07, 0.7344, -1.35), (-7.451e-07, 0.5559, -1.398), (-6.109e-07, 0.373, -1.436), (-1.043e-06, 0.1873, -1.462), (-7.749e-07, 1.985e-07, -1.477), (-8.643e-07, -0.1873, -1.481), (-1.043e-06, -0.373, -1.473), (-9.835e-07, -0.5559, -1.452), (-1.013e-06, -1.072, -1.318), (-5.513e-07, -1.229, -1.247), (-5.513e-07, -1.375, -1.164), (-5.364e-07, -1.51, -1.067), (-7.153e-07, -1.631, -0.9573), (-3.129e-07, -1.738, -0.8333), (-2.086e-07, -1.828, -0.6955), (-7.451e-09, -1.901, -0.5434), (1.788e-07, -1.955, -0.377), (1.863e-07, -1.989, -0.1959), (-0.202, -1.375, -1.146), (-0.2166, -1.229, -1.229), (-0.229, -1.072, -1.299), (-0.2429, -0.8207, -1.377), (-0.0281, 1.989, -0.1594), (-0.05478, 1.955, -0.3106), (-0.07998, 1.901, -0.4536), (-0.1037, 1.828, -0.588), (-0.1258, 1.738, -0.7136), (-0.1464, 1.631, -0.8302), (-0.1653, 1.51, -0.9376), (-0.1826, 1.375, -1.036), (-0.1982, 1.229, -1.124), (-0.212, 1.072, -1.203), (-0.2241, 0.907, -1.271), (-0.2344, 0.7344, -1.329), (-0.2428, 0.5559, -1.377), (-0.2493, 0.373, -1.414), (-0.2539, 0.1873, -1.44), (-0.2565, 1.955e-07, -1.455), (-0.2571, -0.1873, -1.458), (-0.2557, -0.373, -1.45), (-0.2522, -0.5559, -1.43), (-0.2288, -1.072, -1.298), (-0.2166, -1.229, -1.229), (-0.2021, -1.375, -1.146), (-0.1854, -1.51, -1.051), (-0.1662, -1.631, -0.9427), (-0.1447, -1.738, -0.8207), (-0.1208, -1.828, -0.6849), (-0.09436, -1.901, -0.5352), (-0.06546, -1.955, -0.3712), (-0.03402, -1.989, -0.1929), (-0.3979, -1.375, -1.093), (-0.4267, -1.229, -1.172), (-0.4511, -1.072, -1.239), (-0.4784, -0.8207, -1.314), (-0.05535, 1.989, -0.1521), (-0.1079, 1.955, -0.2964), (-0.1575, 1.901, -0.4328), (-0.2042, 1.828, -0.561), (-0.2478, 1.738, -0.6809), (-0.2883, 1.631, -0.7922), (-0.3256, 1.51, -0.8947), (-0.3597, 1.375, -0.9882), (-0.3904, 1.229, -1.073), (-0.4176, 1.072, -1.147), (-0.4414, 0.907, -1.213), (-0.4616, 0.7344, -1.268), (-0.4782, 0.5559, -1.314), (-0.491, 0.373, -1.349), (-0.5, 0.1873, -1.374), (-0.5052, 1.865e-07, -1.388), (-0.5064, -0.1873, -1.391), (-0.5036, -0.373, -1.384), (-0.4967, -0.5559, -1.365), (-0.4507, -1.072, -1.238), (-0.4267, -1.229, -1.172), (-0.3981, -1.375, -1.094), (-0.3651, -1.51, -1.003), (-0.3274, -1.631, -0.8995), (-0.285, -1.738, -0.7831), (-0.2379, -1.828, -0.6535), (-0.1859, -1.901, -0.5106), (-0.1289, -1.955, -0.3542), (-0.067, -1.989, -0.1841), (-0.5817, -1.375, -1.008), (-0.6238, -1.229, -1.08), (-0.6594, -1.072, -1.142), (-0.6993, -0.8207, -1.211), (-0.08092, 1.989, -0.1402), (-0.1577, 1.955, -0.2732), (-0.2303, 1.901, -0.3989), (-0.2985, 1.828, -0.517), (-0.3623, 1.738, -0.6275), (-0.4215, 1.631, -0.7301), (-0.476, 1.51, -0.8245), (-0.5258, 1.375, -0.9107), (-0.5707, 1.229, -0.9884), (-0.6105, 1.072, -1.057), (-0.6453, 0.907, -1.118), (-0.6748, 0.7344, -1.169), (-0.699, 0.5559, -1.211), (-0.7178, 0.373, -1.243), (-0.731, 0.1873, -1.266), (-0.7386, 1.719e-07, -1.279), (-0.7403, -0.1873, -1.282), (-0.7363, -0.373, -1.275), (-0.7262, -0.5559, -1.258), (-0.6589, -1.072, -1.141), (-0.6237, -1.229, -1.08), (-0.582, -1.375, -1.008), (-0.5337, -1.51, -0.9244), (-0.4786, -1.631, -0.829), (-0.4167, -1.738, -0.7217), (-0.3477, -1.828, -0.6023), (-0.2717, -1.901, -0.4706), (-0.1885, -1.955, -0.3265), (-0.09795, -1.989, -0.1697), (-0.7478, -1.375, -0.8912), (-0.8019, -1.229, -0.9557), (-0.8477, -1.072, -1.01), (-0.899, -0.8207, -1.071), (-0.104, 1.989, -0.124), (-0.2028, 1.955, -0.2416), (-0.2961, 1.901, -0.3528), (-0.3838, 1.828, -0.4573), (-0.4657, 1.738, -0.5551), (-0.5419, 1.631, -0.6458), (-0.612, 1.51, -0.7293), (-0.676, 1.375, -0.8056), (-0.7336, 1.229, -0.8743), (-0.7849, 1.072, -0.9354), (-0.8296, 0.907, -0.9886), (-0.8675, 0.7344, -1.034), (-0.8987, 0.5559, -1.071), (-0.9228, 0.373, -1.1), (-0.9398, 0.1873, -1.12), (-0.9495, 1.52e-07, -1.132), (-0.9518, -0.1873, -1.134), (-0.9465, -0.373, -1.128), (-0.9335, -0.5559, -1.113), (-0.847, -1.072, -1.009), (-0.8019, -1.229, -0.9556), (-0.7483, -1.375, -0.8917), (-0.6861, -1.51, -0.8177), (-0.6153, -1.631, -0.7333), (-0.5357, -1.738, -0.6384), (-0.447, -1.828, -0.5328), (-0.3493, -1.901, -0.4163), (-0.2423, -1.955, -0.2888), (-0.1259, -1.989, -0.1501), (-0.8912, -1.375, -0.7478), (-0.9557, -1.229, -0.8019), (-1.01, -1.072, -0.8477), (-1.071, -0.8207, -0.899), (-0.124, 1.989, -0.104), (-0.2416, 1.955, -0.2028), (-0.3528, 1.901, -0.2961), (-0.4574, 1.828, -0.3838), (-0.5551, 1.738, -0.4657), (-0.6458, 1.631, -0.5419), (-0.7293, 1.51, -0.612), (-0.8056, 1.375, -0.676), (-0.8743, 1.229, -0.7336), (-0.9354, 1.072, -0.7849), (-0.9886, 0.907, -0.8296), (-1.034, 0.7344, -0.8675), (-1.071, 0.5559, -0.8987), (-1.1, 0.373, -0.9228), (-1.12, 0.1873, -0.9398), (-1.132, 1.276e-07, -0.9495), (-1.134, -0.1873, -0.9518), (-1.128, -0.373, -0.9465), (-1.113, -0.5559, -0.9335), (-1.009, -1.072, -0.847), (-0.9556, -1.229, -0.8018), (-0.8917, -1.375, -0.7483), (-0.8177, -1.51, -0.6861), (-0.7333, -1.631, -0.6153), (-0.6384, -1.738, -0.5357), (-0.5328, -1.828, -0.447), (-0.4163, -1.901, -0.3493), (-0.2888, -1.955, -0.2423), (-0.1501, -1.989, -0.1259), (-1.008, -1.375, -0.5817), (-1.08, -1.229, -0.6238), (-1.142, -1.072, -0.6594), (-1.211, -0.8207, -0.6993), (-0.1402, 1.989, -0.08092), (-0.2732, 1.955, -0.1577), (-0.3989, 1.901, -0.2303), (-0.517, 1.828, -0.2985), (-0.6275, 1.738, -0.3623), (-0.7301, 1.631, -0.4215), (-0.8245, 1.51, -0.476), (-0.9107, 1.375, -0.5258), (-0.9884, 1.229, -0.5707), (-1.057, 1.072, -0.6105), (-1.118, 0.907, -0.6453), (-1.169, 0.7344, -0.6748), (-1.211, 0.5559, -0.699), (-1.243, 0.373, -0.7178), (-1.266, 0.1873, -0.731), (-1.279, 9.923e-08, -0.7386), (-1.282, -0.1873, -0.7403), (-1.275, -0.373, -0.7363), (-1.258, -0.5559, -0.7262), (-1.141, -1.072, -0.6589), (-1.08, -1.229, -0.6237), (-1.008, -1.375, -0.582), (-0.9244, -1.51, -0.5337), (-0.829, -1.631, -0.4786), (-0.7217, -1.738, -0.4167), (-0.6023, -1.828, -0.3477), (-0.4706, -1.901, -0.2717), (-0.3265, -1.955, -0.1885), (-0.1697, -1.989, -0.09795), (-1.093, -1.375, -0.3979), (-1.172, -1.229, -0.4267), (-1.239, -1.072, -0.4511), (-1.314, -0.8207, -0.4784), (-0.1521, 1.989, -0.05535), (-0.2964, 1.955, -0.1079), (-0.4328, 1.901, -0.1575), (-0.561, 1.828, -0.2042), (-0.6809, 1.738, -0.2478), (-0.7922, 1.631, -0.2883), (-0.8947, 1.51, -0.3256), (-0.9882, 1.375, -0.3597), (-1.073, 1.229, -0.3904), (-1.147, 1.072, -0.4176), (-1.213, 0.907, -0.4414), (-1.268, 0.7344, -0.4616), (-1.314, 0.5559, -0.4782), (-1.349, 0.373, -0.491), (-1.374, 0.1873, -0.5), (-1.388, 6.788e-08, -0.5052), (-1.391, -0.1873, -0.5064), (-1.384, -0.373, -0.5036), (-1.365, -0.5559, -0.4967), (-1.238, -1.072, -0.4507), (-1.172, -1.229, -0.4267), (-1.094, -1.375, -0.3981), (-1.003, -1.51, -0.3651), (-0.8995, -1.631, -0.3274), (-0.7831, -1.738, -0.285), (-0.6535, -1.828, -0.2379), (-0.5106, -1.901, -0.1859), (-0.3542, -1.955, -0.1289), (-0.1841, -1.989, -0.067), (-1.146, -1.375, -0.202), (-1.229, -1.229, -0.2166), (-1.299, -1.072, -0.229), (-1.377, -0.8207, -0.2429), (-0.1594, 1.989, -0.0281), (-0.3106, 1.955, -0.05478), (-0.4536, 1.901, -0.07998), (-0.588, 1.828, -0.1037), (-0.7136, 1.738, -0.1258), (-0.8302, 1.631, -0.1464), (-0.9376, 1.51, -0.1653), (-1.036, 1.375, -0.1826), (-1.124, 1.229, -0.1982), (-1.203, 1.072, -0.212), (-1.271, 0.907, -0.2241), (-1.329, 0.7344, -0.2344), (-1.377, 0.5559, -0.2428), (-1.414, 0.373, -0.2493), (-1.44, 0.1873, -0.2539), (-1.455, 3.446e-08, -0.2565), (-1.458, -0.1873, -0.2571), (-1.45, -0.373, -0.2557), (-1.43, -0.5559, -0.2522), (-1.298, -1.072, -0.2288), (-1.229, -1.229, -0.2166), (-1.146, -1.375, -0.2021), (-1.051, -1.51, -0.1854), (-0.9427, -1.631, -0.1662), (-0.8207, -1.738, -0.1447), (-0.6849, -1.828, -0.1208), (-0.5352, -1.901, -0.09436), (-0.3712, -1.955, -0.06546), (-0.1929, -1.989, -0.03402)], [], [(6, 7, 40, 39), (33, 236, 66), (20, 21, 54, 53), (7, 8, 41, 40), (21, 22, 55, 54), (8, 9, 42, 41), (22, 23, 56, 55), (9, 10, 43, 42), (24, 25, 58, 57), (10, 11, 44, 43), (25, 26, 59, 58), (11, 12, 45, 44), (26, 27, 60, 59), (12, 13, 46, 45), (27, 28, 61, 60), (13, 14, 47, 46), (28, 29, 62, 61), (14, 15, 48, 47), (0, 34, 35, 1), (29, 30, 63, 62), (15, 16, 49, 48), (1, 35, 36, 2), (30, 31, 64, 63), (16, 17, 50, 49), (2, 36, 37, 3), (31, 32, 65, 64), (17, 18, 51, 50), (23, 3, 37, 56), (32, 33, 66, 65), (18, 19, 52, 51), (5, 6, 39, 38), (4, 5, 38), (19, 20, 53, 52), (61, 62, 95, 94), (47, 48, 81, 80), (34, 67, 68, 35), (62, 63, 96, 95), (48, 49, 82, 81), (35, 68, 69, 36), (63, 64, 97, 96), (49, 50, 83, 82), (36, 69, 70, 37), (64, 65, 98, 97), (50, 51, 84, 83), (56, 37, 70, 89), (65, 66, 99, 98), (51, 52, 85, 84), (38, 39, 72, 71), (4, 38, 71), (52, 53, 86, 85), (39, 40, 73, 72), (66, 236, 99), (53, 54, 87, 86), (40, 41, 74, 73), (54, 55, 88, 87), (41, 42, 75, 74), (55, 56, 89, 88), (42, 43, 76, 75), (57, 58, 91, 90), (43, 44, 77, 76), (58, 59, 92, 91), (44, 45, 78, 77), (59, 60, 93, 92), (45, 46, 79, 78), (60, 61, 94, 93), (46, 47, 80, 79), (93, 94, 127, 126), (79, 80, 113, 112), (94, 95, 128, 127), (80, 81, 114, 113), (67, 100, 101, 68), (95, 96, 129, 128), (81, 82, 115, 114), (68, 101, 102, 69), (96, 97, 130, 129), (82, 83, 116, 115), (69, 102, 103, 70), (97, 98, 131, 130), (83, 84, 117, 116), (89, 70, 103, 122), (98, 99, 132, 131), (84, 85, 118, 117), (71, 72, 105, 104), (4, 71, 104), (85, 86, 119, 118), (72, 73, 106, 105), (99, 236, 132), (86, 87, 120, 119), (73, 74, 107, 106), (87, 88, 121, 120), (74, 75, 108, 107), (88, 89, 122, 121), (75, 76, 109, 108), (90, 91, 124, 123), (76, 77, 110, 109), (91, 92, 125, 124), (77, 78, 111, 110), (92, 93, 126, 125), (78, 79, 112, 111), (125, 126, 159, 158), (111, 112, 145, 144), (126, 127, 160, 159), (112, 113, 146, 145), (127, 128, 161, 160), (113, 114, 147, 146), (100, 133, 134, 101), (128, 129, 162, 161), (114, 115, 148, 147), (101, 134, 135, 102), (129, 130, 163, 162), (115, 116, 149, 148), (102, 135, 136, 103), (130, 131, 164, 163), (116, 117, 150, 149), (122, 103, 136, 155), (131, 132, 165, 164), (117, 118, 151, 150), (104, 105, 138, 137), (4, 104, 137), (118, 119, 152, 151), (105, 106, 139, 138), (132, 236, 165), (119, 120, 153, 152), (106, 107, 140, 139), (120, 121, 154, 153), (107, 108, 141, 140), (121, 122, 155, 154), (108, 109, 142, 141), (123, 124, 157, 156), (109, 110, 143, 142), (124, 125, 158, 157), (110, 111, 144, 143), (157, 158, 191, 190), (143, 144, 177, 176), (158, 159, 192, 191), (144, 145, 178, 177), (159, 160, 193, 192), (145, 146, 179, 178), (160, 161, 194, 193), (146, 147, 180, 179), (133, 166, 167, 134), (161, 162, 195, 194), (147, 148, 181, 180), (134, 167, 168, 135), (162, 163, 196, 195), (148, 149, 182, 181), (135, 168, 169, 136), (163, 164, 197, 196), (149, 150, 183, 182), (155, 136, 169, 188), (164, 165, 198, 197), (150, 151, 184, 183), (137, 138, 171, 170), (4, 137, 170), (151, 152, 185, 184), (138, 139, 172, 171), (165, 236, 198), (152, 153, 186, 185), (139, 140, 173, 172), (153, 154, 187, 186), (140, 141, 174, 173), (154, 155, 188, 187), (141, 142, 175, 174), (156, 157, 190, 189), (142, 143, 176, 175), (189, 190, 223, 222), (175, 176, 209, 208), (190, 191, 224, 223), (176, 177, 210, 209), (191, 192, 225, 224), (177, 178, 211, 210), (192, 193, 226, 225), (178, 179, 212, 211), (193, 194, 227, 226), (179, 180, 213, 212), (166, 199, 200, 167), (194, 195, 228, 227), (180, 181, 214, 213), (167, 200, 201, 168), (195, 196, 229, 228), (181, 182, 215, 214), (168, 201, 202, 169), (196, 197, 230, 229), (182, 183, 216, 215), (188, 169, 202, 221), (197, 198, 231, 230), (183, 184, 217, 216), (170, 171, 204, 203), (4, 170, 203), (184, 185, 218, 217), (171, 172, 205, 204), (198, 236, 231), (185, 186, 219, 218), (172, 173, 206, 205), (186, 187, 220, 219), (173, 174, 207, 206), (187, 188, 221, 220), (174, 175, 208, 207), (220, 221, 255, 254), (207, 208, 242, 241), (222, 223, 257, 256), (208, 209, 243, 242), (223, 224, 258, 257), (209, 210, 244, 243), (224, 225, 259, 258), (210, 211, 245, 244), (225, 226, 260, 259), (211, 212, 246, 245), (226, 227, 261, 260), (212, 213, 247, 246), (199, 232, 233, 200), (227, 228, 262, 261), (213, 214, 248, 247), (200, 233, 234, 201), (228, 229, 263, 262), (214, 215, 249, 248), (201, 234, 235, 202), (229, 230, 264, 263), (215, 216, 250, 249), (221, 202, 235, 255), (230, 231, 265, 264), (216, 217, 251, 250), (203, 204, 238, 237), (4, 203, 237), (217, 218, 252, 251), (204, 205, 239, 238), (231, 236, 265), (218, 219, 253, 252), (205, 206, 240, 239), (219, 220, 254, 253), (206, 207, 241, 240), (253, 254, 287, 286), (240, 241, 274, 273), (254, 255, 288, 287), (241, 242, 275, 274), (256, 257, 290, 289), (242, 243, 276, 275), (257, 258, 291, 290), (243, 244, 277, 276), (258, 259, 292, 291), (244, 245, 278, 277), (259, 260, 293, 292), (245, 246, 279, 278), (260, 261, 294, 293), (246, 247, 280, 279), (232, 266, 267, 233), (261, 262, 295, 294), (247, 248, 281, 280), (233, 267, 268, 234), (262, 263, 296, 295), (248, 249, 282, 281), (234, 268, 269, 235), (263, 264, 297, 296), (249, 250, 283, 282), (255, 235, 269, 288), (264, 265, 298, 297), (250, 251, 284, 283), (237, 238, 271, 270), (4, 237, 270), (251, 252, 285, 284), (238, 239, 272, 271), (265, 236, 298), (252, 253, 286, 285), (239, 240, 273, 272), (298, 236, 331), (285, 286, 319, 318), (272, 273, 306, 305), (286, 287, 320, 319), (273, 274, 307, 306), (287, 288, 321, 320), (274, 275, 308, 307), (289, 290, 323, 322), (275, 276, 309, 308), (290, 291, 324, 323), (276, 277, 310, 309), (291, 292, 325, 324), (277, 278, 311, 310), (292, 293, 326, 325), (278, 279, 312, 311), (293, 294, 327, 326), (279, 280, 313, 312), (266, 299, 300, 267), (294, 295, 328, 327), (280, 281, 314, 313), (267, 300, 301, 268), (295, 296, 329, 328), (281, 282, 315, 314), (268, 301, 302, 269), (296, 297, 330, 329), (282, 283, 316, 315), (288, 269, 302, 321), (297, 298, 331, 330), (283, 284, 317, 316), (270, 271, 304, 303), (4, 270, 303), (284, 285, 318, 317), (271, 272, 305, 304), (4, 303, 336), (317, 318, 351, 350), (304, 305, 338, 337), (331, 236, 364), (318, 319, 352, 351), (305, 306, 339, 338), (319, 320, 353, 352), (306, 307, 340, 339), (320, 321, 354, 353), (307, 308, 341, 340), (322, 323, 356, 355), (308, 309, 342, 341), (323, 324, 357, 356), (309, 310, 343, 342), (324, 325, 358, 357), (310, 311, 344, 343), (325, 326, 359, 358), (311, 312, 345, 344), (326, 327, 360, 359), (312, 313, 346, 345), (299, 332, 333, 300), (327, 328, 361, 360), (313, 314, 347, 346), (300, 333, 334, 301), (328, 329, 362, 361), (314, 315, 348, 347), (301, 334, 335, 302), (329, 330, 363, 362), (315, 316, 349, 348), (321, 302, 335, 354), (330, 331, 364, 363), (316, 317, 350, 349), (303, 304, 337, 336), (363, 364, 397, 396), (349, 350, 383, 382), (336, 337, 370, 369), (4, 336, 369), (350, 351, 384, 383), (337, 338, 371, 370), (364, 236, 397), (351, 352, 385, 384), (338, 339, 372, 371), (352, 353, 386, 385), (339, 340, 373, 372), (353, 354, 387, 386), (340, 341, 374, 373), (355, 356, 389, 388), (341, 342, 375, 374), (356, 357, 390, 389), (342, 343, 376, 375), (357, 358, 391, 390), (343, 344, 377, 376), (358, 359, 392, 391), (344, 345, 378, 377), (359, 360, 393, 392), (345, 346, 379, 378), (332, 365, 366, 333), (360, 361, 394, 393), (346, 347, 380, 379), (333, 366, 367, 334), (361, 362, 395, 394), (347, 348, 381, 380), (334, 367, 368, 335), (362, 363, 396, 395), (348, 349, 382, 381), (354, 335, 368, 387), (395, 396, 429, 428), (381, 382, 415, 414), (387, 368, 401, 420), (396, 397, 430, 429), (382, 383, 416, 415), (369, 370, 403, 402), (4, 369, 402), (383, 384, 417, 416), (370, 371, 404, 403), (397, 236, 430), (384, 385, 418, 417), (371, 372, 405, 404), (385, 386, 419, 418), (372, 373, 406, 405), (386, 387, 420, 419), (373, 374, 407, 406), (388, 389, 422, 421), (374, 375, 408, 407), (389, 390, 423, 422), (375, 376, 409, 408), (390, 391, 424, 423), (376, 377, 410, 409), (391, 392, 425, 424), (377, 378, 411, 410), (392, 393, 426, 425), (378, 379, 412, 411), (365, 398, 399, 366), (393, 394, 427, 426), (379, 380, 413, 412), (366, 399, 400, 367), (394, 395, 428, 427), (380, 381, 414, 413), (367, 400, 401, 368), (427, 428, 461, 460), (413, 414, 447, 446), (400, 433, 434, 401), (428, 429, 462, 461), (414, 415, 448, 447), (420, 401, 434, 453), (429, 430, 463, 462), (415, 416, 449, 448), (402, 403, 436, 435), (4, 402, 435), (416, 417, 450, 449), (403, 404, 437, 436), (430, 236, 463), (417, 418, 451, 450), (404, 405, 438, 437), (418, 419, 452, 451), (405, 406, 439, 438), (419, 420, 453, 452), (406, 407, 440, 439), (421, 422, 455, 454), (407, 408, 441, 440), (422, 423, 456, 455), (408, 409, 442, 441), (423, 424, 457, 456), (409, 410, 443, 442), (424, 425, 458, 457), (410, 411, 444, 443), (425, 426, 459, 458), (411, 412, 445, 444), (398, 431, 432, 399), (426, 427, 460, 459), (412, 413, 446, 445), (399, 432, 433, 400), (459, 460, 493, 492), (445, 446, 479, 478), (432, 465, 466, 433), (460, 461, 494, 493), (446, 447, 480, 479), (433, 466, 467, 434), (461, 462, 495, 494), (447, 448, 481, 480), (453, 434, 467, 486), (462, 463, 496, 495), (448, 449, 482, 481), (435, 436, 469, 468), (4, 435, 468), (449, 450, 483, 482), (436, 437, 470, 469), (463, 236, 496), (450, 451, 484, 483), (437, 438, 471, 470), (451, 452, 485, 484), (438, 439, 472, 471), (452, 453, 486, 485), (439, 440, 473, 472), (454, 455, 488, 487), (440, 441, 474, 473), (455, 456, 489, 488), (441, 442, 475, 474), (456, 457, 490, 489), (442, 443, 476, 475), (457, 458, 491, 490), (443, 444, 477, 476), (458, 459, 492, 491), (444, 445, 478, 477), (431, 464, 465, 432), (491, 492, 525, 524), (477, 478, 511, 510), (464, 497, 498, 465), (492, 493, 526, 525), (478, 479, 512, 511), (465, 498, 499, 466), (493, 494, 527, 526), (479, 480, 513, 512), (466, 499, 500, 467), (494, 495, 528, 527), (480, 481, 514, 513), (486, 467, 500, 519), (495, 496, 529, 528), (481, 482, 515, 514), (468, 469, 502, 501), (4, 468, 501), (482, 483, 516, 515), (469, 470, 503, 502), (496, 236, 529), (483, 484, 517, 516), (470, 471, 504, 503), (484, 485, 518, 517), (471, 472, 505, 504), (485, 486, 519, 518), (472, 473, 506, 505), (487, 488, 521, 520), (473, 474, 507, 506), (488, 489, 522, 521), (474, 475, 508, 507), (489, 490, 523, 522), (475, 476, 509, 508), (490, 491, 524, 523), (476, 477, 510, 509), (523, 524, 557, 556), (509, 510, 543, 542), (524, 525, 558, 557), (510, 511, 544, 543), (497, 530, 531, 498), (525, 526, 559, 558), (511, 512, 545, 544), (498, 531, 532, 499), (526, 527, 560, 559), (512, 513, 546, 545), (499, 532, 533, 500), (527, 528, 561, 560), (513, 514, 547, 546), (519, 500, 533, 552), (528, 529, 562, 561), (514, 515, 548, 547), (501, 502, 535, 534), (4, 501, 534), (515, 516, 549, 548), (502, 503, 536, 535), (529, 236, 562), (516, 517, 550, 549), (503, 504, 537, 536), (517, 518, 551, 550), (504, 505, 538, 537), (518, 519, 552, 551), (505, 506, 539, 538), (520, 521, 554, 553), (506, 507, 540, 539), (521, 522, 555, 554), (507, 508, 541, 540), (522, 523, 556, 555), (508, 509, 542, 541), (555, 556, 589, 588), (541, 542, 575, 574), (556, 557, 590, 589), (542, 543, 576, 575), (557, 558, 591, 590), (543, 544, 577, 576), (530, 563, 564, 531), (558, 559, 592, 591), (544, 545, 578, 577), (531, 564, 565, 532), (559, 560, 593, 592), (545, 546, 579, 578), (532, 565, 566, 533), (560, 561, 594, 593), (546, 547, 580, 579), (552, 533, 566, 585), (561, 562, 595, 594), (547, 548, 581, 580), (534, 535, 568, 567), (4, 534, 567), (548, 549, 582, 581), (535, 536, 569, 568), (562, 236, 595), (549, 550, 583, 582), (536, 537, 570, 569), (550, 551, 584, 583), (537, 538, 571, 570), (551, 552, 585, 584), (538, 539, 572, 571), (553, 554, 587, 586), (539, 540, 573, 572), (554, 555, 588, 587), (540, 541, 574, 573), (587, 588, 621, 620), (573, 574, 607, 606), (588, 589, 622, 621), (574, 575, 608, 607), (589, 590, 623, 622), (575, 576, 609, 608), (590, 591, 624, 623), (576, 577, 610, 609), (563, 596, 597, 564), (591, 592, 625, 624), (577, 578, 611, 610), (564, 597, 598, 565), (592, 593, 626, 625), (578, 579, 612, 611), (565, 598, 599, 566), (593, 594, 627, 626), (579, 580, 613, 612), (585, 566, 599, 618), (594, 595, 628, 627), (580, 581, 614, 613), (567, 568, 601, 600), (4, 567, 600), (581, 582, 615, 614), (568, 569, 602, 601), (595, 236, 628), (582, 583, 616, 615), (569, 570, 603, 602), (583, 584, 617, 616), (570, 571, 604, 603), (584, 585, 618, 617), (571, 572, 605, 604), (586, 587, 620, 619), (572, 573, 606, 605), (619, 620, 653, 652), (605, 606, 639, 638), (620, 621, 654, 653), (606, 607, 640, 639), (621, 622, 655, 654), (607, 608, 641, 640), (622, 623, 656, 655), (608, 609, 642, 641), (623, 624, 657, 656), (609, 610, 643, 642), (596, 629, 630, 597), (624, 625, 658, 657), (610, 611, 644, 643), (597, 630, 631, 598), (625, 626, 659, 658), (611, 612, 645, 644), (598, 631, 632, 599), (626, 627, 660, 659), (612, 613, 646, 645), (618, 599, 632, 651), (627, 628, 661, 660), (613, 614, 647, 646), (600, 601, 634, 633), (4, 600, 633), (614, 615, 648, 647), (601, 602, 635, 634), (628, 236, 661), (615, 616, 649, 648), (602, 603, 636, 635), (616, 617, 650, 649), (603, 604, 637, 636), (617, 618, 651, 650), (604, 605, 638, 637), (650, 651, 684, 683), (637, 638, 671, 670), (652, 653, 686, 685), (638, 639, 672, 671), (653, 654, 687, 686), (639, 640, 673, 672), (654, 655, 688, 687), (640, 641, 674, 673), (655, 656, 689, 688), (641, 642, 675, 674), (656, 657, 690, 689), (642, 643, 676, 675), (629, 662, 663, 630), (657, 658, 691, 690), (643, 644, 677, 676), (630, 663, 664, 631), (658, 659, 692, 691), (644, 645, 678, 677), (631, 664, 665, 632), (659, 660, 693, 692), (645, 646, 679, 678), (651, 632, 665, 684), (660, 661, 694, 693), (646, 647, 680, 679), (633, 634, 667, 666), (4, 633, 666), (647, 648, 681, 680), (634, 635, 668, 667), (661, 236, 694), (648, 649, 682, 681), (635, 636, 669, 668), (649, 650, 683, 682), (636, 637, 670, 669), (682, 683, 716, 715), (669, 670, 703, 702), (683, 684, 717, 716), (670, 671, 704, 703), (685, 686, 719, 718), (671, 672, 705, 704), (686, 687, 720, 719), (672, 673, 706, 705), (687, 688, 721, 720), (673, 674, 707, 706), (688, 689, 722, 721), (674, 675, 708, 707), (689, 690, 723, 722), (675, 676, 709, 708), (662, 695, 696, 663), (690, 691, 724, 723), (676, 677, 710, 709), (663, 696, 697, 664), (691, 692, 725, 724), (677, 678, 711, 710), (664, 697, 698, 665), (692, 693, 726, 725), (678, 679, 712, 711), (684, 665, 698, 717), (693, 694, 727, 726), (679, 680, 713, 712), (666, 667, 700, 699), (4, 666, 699), (680, 681, 714, 713), (667, 668, 701, 700), (694, 236, 727), (681, 682, 715, 714), (668, 669, 702, 701), (714, 715, 748, 747), (701, 702, 735, 734), (715, 716, 749, 748), (702, 703, 736, 735), (716, 717, 750, 749), (703, 704, 737, 736), (718, 719, 752, 751), (704, 705, 738, 737), (719, 720, 753, 752), (705, 706, 739, 738), (720, 721, 754, 753), (706, 707, 740, 739), (721, 722, 755, 754), (707, 708, 741, 740), (722, 723, 756, 755), (708, 709, 742, 741), (695, 728, 729, 696), (723, 724, 757, 756), (709, 710, 743, 742), (696, 729, 730, 697), (724, 725, 758, 757), (710, 711, 744, 743), (697, 730, 731, 698), (725, 726, 759, 758), (711, 712, 745, 744), (717, 698, 731, 750), (726, 727, 760, 759), (712, 713, 746, 745), (699, 700, 733, 732), (4, 699, 732), (713, 714, 747, 746), (700, 701, 734, 733), (727, 236, 760), (746, 747, 780, 779), (733, 734, 767, 766), (760, 236, 793), (747, 748, 781, 780), (734, 735, 768, 767), (748, 749, 782, 781), (735, 736, 769, 768), (749, 750, 783, 782), (736, 737, 770, 769), (751, 752, 785, 784), (737, 738, 771, 770), (752, 753, 786, 785), (738, 739, 772, 771), (753, 754, 787, 786), (739, 740, 773, 772), (754, 755, 788, 787), (740, 741, 774, 773), (755, 756, 789, 788), (741, 742, 775, 774), (728, 761, 762, 729), (756, 757, 790, 789), (742, 743, 776, 775), (729, 762, 763, 730), (757, 758, 791, 790), (743, 744, 777, 776), (730, 763, 764, 731), (758, 759, 792, 791), (744, 745, 778, 777), (750, 731, 764, 783), (759, 760, 793, 792), (745, 746, 779, 778), (732, 733, 766, 765), (4, 732, 765), (778, 779, 812, 811), (765, 766, 799, 798), (4, 765, 798), (779, 780, 813, 812), (766, 767, 800, 799), (793, 236, 826), (780, 781, 814, 813), (767, 768, 801, 800), (781, 782, 815, 814), (768, 769, 802, 801), (782, 783, 816, 815), (769, 770, 803, 802), (784, 785, 818, 817), (770, 771, 804, 803), (785, 786, 819, 818), (771, 772, 805, 804), (786, 787, 820, 819), (772, 773, 806, 805), (787, 788, 821, 820), (773, 774, 807, 806), (788, 789, 822, 821), (774, 775, 808, 807), (761, 794, 795, 762), (789, 790, 823, 822), (775, 776, 809, 808), (762, 795, 796, 763), (790, 791, 824, 823), (776, 777, 810, 809), (763, 796, 797, 764), (791, 792, 825, 824), (777, 778, 811, 810), (783, 764, 797, 816), (792, 793, 826, 825), (810, 811, 844, 843), (816, 797, 830, 849), (825, 826, 859, 858), (811, 812, 845, 844), (798, 799, 832, 831), (4, 798, 831), (812, 813, 846, 845), (799, 800, 833, 832), (826, 236, 859), (813, 814, 847, 846), (800, 801, 834, 833), (814, 815, 848, 847), (801, 802, 835, 834), (815, 816, 849, 848), (802, 803, 836, 835), (817, 818, 851, 850), (803, 804, 837, 836), (818, 819, 852, 851), (804, 805, 838, 837), (819, 820, 853, 852), (805, 806, 839, 838), (820, 821, 854, 853), (806, 807, 840, 839), (821, 822, 855, 854), (807, 808, 841, 840), (794, 827, 828, 795), (822, 823, 856, 855), (808, 809, 842, 841), (795, 828, 829, 796), (823, 824, 857, 856), (809, 810, 843, 842), (796, 829, 830, 797), (824, 825, 858, 857), (838, 839, 872, 871), (853, 854, 887, 886), (839, 840, 873, 872), (854, 855, 888, 887), (840, 841, 874, 873), (827, 860, 861, 828), (855, 856, 889, 888), (841, 842, 875, 874), (828, 861, 862, 829), (856, 857, 890, 889), (842, 843, 876, 875), (829, 862, 863, 830), (857, 858, 891, 890), (843, 844, 877, 876), (849, 830, 863, 882), (858, 859, 892, 891), (844, 845, 878, 877), (831, 832, 865, 864), (4, 831, 864), (845, 846, 879, 878), (832, 833, 866, 865), (859, 236, 892), (846, 847, 880, 879), (833, 834, 867, 866), (847, 848, 881, 880), (834, 835, 868, 867), (848, 849, 882, 881), (835, 836, 869, 868), (850, 851, 884, 883), (836, 837, 870, 869), (851, 852, 885, 884), (837, 838, 871, 870), (852, 853, 886, 885), (870, 871, 904, 903), (885, 886, 919, 918), (871, 872, 905, 904), (886, 887, 920, 919), (872, 873, 906, 905), (887, 888, 921, 920), (873, 874, 907, 906), (860, 893, 894, 861), (888, 889, 922, 921), (874, 875, 908, 907), (861, 894, 895, 862), (889, 890, 923, 922), (875, 876, 909, 908), (862, 895, 896, 863), (890, 891, 924, 923), (876, 877, 910, 909), (882, 863, 896, 915), (891, 892, 925, 924), (877, 878, 911, 910), (864, 865, 898, 897), (4, 864, 897), (878, 879, 912, 911), (865, 866, 899, 898), (892, 236, 925), (879, 880, 913, 912), (866, 867, 900, 899), (880, 881, 914, 913), (867, 868, 901, 900), (881, 882, 915, 914), (868, 869, 902, 901), (883, 884, 917, 916), (869, 870, 903, 902), (884, 885, 918, 917), (902, 903, 936, 935), (917, 918, 951, 950), (903, 904, 937, 936), (918, 919, 952, 951), (904, 905, 938, 937), (919, 920, 953, 952), (905, 906, 939, 938), (920, 921, 954, 953), (906, 907, 940, 939), (893, 926, 927, 894), (921, 922, 955, 954), (907, 908, 941, 940), (894, 927, 928, 895), (922, 923, 956, 955), (908, 909, 942, 941), (895, 928, 929, 896), (923, 924, 957, 956), (909, 910, 943, 942), (915, 896, 929, 948), (924, 925, 958, 957), (910, 911, 944, 943), (897, 898, 931, 930), (4, 897, 930), (911, 912, 945, 944), (898, 899, 932, 931), (925, 236, 958), (912, 913, 946, 945), (899, 900, 933, 932), (913, 914, 947, 946), (900, 901, 934, 933), (914, 915, 948, 947), (901, 902, 935, 934), (916, 917, 950, 949), (934, 935, 968, 967), (949, 950, 983, 982), (935, 936, 969, 968), (950, 951, 984, 983), (936, 937, 970, 969), (951, 952, 985, 984), (937, 938, 971, 970), (952, 953, 986, 985), (938, 939, 972, 971), (953, 954, 987, 986), (939, 940, 973, 972), (926, 959, 960, 927), (954, 955, 988, 987), (940, 941, 974, 973), (927, 960, 961, 928), (955, 956, 989, 988), (941, 942, 975, 974), (928, 961, 962, 929), (956, 957, 990, 989), (942, 943, 976, 975), (948, 929, 962, 981), (957, 958, 991, 990), (943, 944, 977, 976), (930, 931, 964, 963), (4, 930, 963), (944, 945, 978, 977), (931, 932, 965, 964), (958, 236, 991), (945, 946, 979, 978), (932, 933, 966, 965), (946, 947, 980, 979), (933, 934, 967, 966), (947, 948, 981, 980), (966, 967, 1000, 999), (980, 981, 1014, 1013), (967, 968, 1001, 1000), (982, 983, 1016, 1015), (968, 969, 1002, 1001), (983, 984, 1017, 1016), (969, 970, 1003, 1002), (984, 985, 1018, 1017), (970, 971, 1004, 1003), (985, 986, 1019, 1018), (971, 972, 1005, 1004), (986, 987, 1020, 1019), (972, 973, 1006, 1005), (959, 992, 993, 960), (987, 988, 1021, 1020), (973, 974, 1007, 1006), (960, 993, 994, 961), (988, 989, 1022, 1021), (974, 975, 1008, 1007), (961, 994, 995, 962), (989, 990, 1023, 1022), (975, 976, 1009, 1008), (981, 962, 995, 1014), (990, 991, 1024, 1023), (976, 977, 1010, 1009), (963, 964, 997, 996), (4, 963, 996), (977, 978, 1011, 1010), (964, 965, 998, 997), (991, 236, 1024), (978, 979, 1012, 1011), (965, 966, 999, 998), (979, 980, 1013, 1012), (998, 999, 1032, 1031), (1012, 1013, 1046, 1045), (999, 1000, 1033, 1032), (1013, 1014, 1047, 1046), (1000, 1001, 1034, 1033), (1015, 1016, 1049, 1048), (1001, 1002, 1035, 1034), (1016, 1017, 1050, 1049), (1002, 1003, 1036, 1035), (1017, 1018, 1051, 1050), (1003, 1004, 1037, 1036), (1018, 1019, 1052, 1051), (1004, 1005, 1038, 1037), (1019, 1020, 1053, 1052), (1005, 1006, 1039, 1038), (992, 1025, 1026, 993), (1020, 1021, 1054, 1053), (1006, 1007, 1040, 1039), (993, 1026, 1027, 994), (1021, 1022, 1055, 1054), (1007, 1008, 1041, 1040), (994, 1027, 1028, 995), (1022, 1023, 1056, 1055), (1008, 1009, 1042, 1041), (1014, 995, 1028, 1047), (1023, 1024, 1057, 1056), (1009, 1010, 1043, 1042), (996, 997, 1030, 1029), (4, 996, 1029), (1010, 1011, 1044, 1043), (997, 998, 1031, 1030), (1024, 236, 1057), (1011, 1012, 1045, 1044), (1030, 1031, 1064, 1063), (1057, 236, 1090), (1044, 1045, 1078, 1077), (1031, 1032, 1065, 1064), (1045, 1046, 1079, 1078), (1032, 1033, 1066, 1065), (1046, 1047, 1080, 1079), (1033, 1034, 1067, 1066), (1048, 1049, 1082, 1081), (1034, 1035, 1068, 1067), (1049, 1050, 1083, 1082), (1035, 1036, 1069, 1068), (1050, 1051, 1084, 1083), (1036, 1037, 1070, 1069), (1051, 1052, 1085, 1084), (1037, 1038, 1071, 1070), (1052, 1053, 1086, 1085), (1038, 1039, 1072, 1071), (1025, 1058, 1059, 1026), (1053, 1054, 1087, 1086), (1039, 1040, 1073, 1072), (1026, 1059, 1060, 1027), (1054, 1055, 1088, 1087), (1040, 1041, 1074, 1073), (1027, 1060, 1061, 1028), (1055, 1056, 1089, 1088), (1041, 1042, 1075, 1074), (1047, 1028, 1061, 1080), (1056, 1057, 1090, 1089), (1042, 1043, 1076, 1075), (1029, 1030, 1063, 1062), (4, 1029, 1062), (1043, 1044, 1077, 1076), (1062, 1063, 1096, 1095), (4, 1062, 1095), (1076, 1077, 1110, 1109), (1063, 1064, 1097, 1096), (1090, 236, 1123), (1077, 1078, 1111, 1110), (1064, 1065, 1098, 1097), (1078, 1079, 1112, 1111), (1065, 1066, 1099, 1098), (1079, 1080, 1113, 1112), (1066, 1067, 1100, 1099), (1081, 1082, 1115, 1114), (1067, 1068, 1101, 1100), (1082, 1083, 1116, 1115), (1068, 1069, 1102, 1101), (1083, 1084, 1117, 1116), (1069, 1070, 1103, 1102), (1084, 1085, 1118, 1117), (1070, 1071, 1104, 1103), (1085, 1086, 1119, 1118), (1071, 1072, 1105, 1104), (1058, 1091, 1092, 1059), (1086, 1087, 1120, 1119), (1072, 1073, 1106, 1105), (1059, 1092, 1093, 1060), (1087, 1088, 1121, 1120), (1073, 1074, 1107, 1106), (1060, 1093, 1094, 1061), (1088, 1089, 1122, 1121), (1074, 1075, 1108, 1107), (1080, 1061, 1094, 1113), (1089, 1090, 1123, 1122), (1075, 1076, 1109, 1108), (1113, 1094, 1127, 1146), (1122, 1123, 1156, 1155), (1108, 1109, 1142, 1141), (1095, 1096, 1129, 1128), (4, 1095, 1128), (1109, 1110, 1143, 1142), (1096, 1097, 1130, 1129), (1123, 236, 1156), (1110, 1111, 1144, 1143), (1097, 1098, 1131, 1130), (1111, 1112, 1145, 1144), (1098, 1099, 1132, 1131), (1112, 1113, 1146, 1145), (1099, 1100, 1133, 1132), (1114, 1115, 1148, 1147), (1100, 1101, 1134, 1133), (1115, 1116, 1149, 1148), (1101, 1102, 1135, 1134), (1116, 1117, 1150, 1149), (1102, 1103, 1136, 1135), (1117, 1118, 1151, 1150), (1103, 1104, 1137, 1136), (1118, 1119, 1152, 1151), (1104, 1105, 1138, 1137), (1091, 1124, 1125, 1092), (1119, 1120, 1153, 1152), (1105, 1106, 1139, 1138), (1092, 1125, 1126, 1093), (1120, 1121, 1154, 1153), (1106, 1107, 1140, 1139), (1093, 1126, 1127, 1094), (1121, 1122, 1155, 1154), (1107, 1108, 1141, 1140), (1126, 1159, 1160, 1127), (1154, 1155, 1188, 1187), (1140, 1141, 1174, 1173), (1146, 1127, 1160, 1179), (1155, 1156, 1189, 1188), (1141, 1142, 1175, 1174), (1128, 1129, 1162, 1161), (4, 1128, 1161), (1142, 1143, 1176, 1175), (1129, 1130, 1163, 1162), (1156, 236, 1189), (1143, 1144, 1177, 1176), (1130, 1131, 1164, 1163), (1144, 1145, 1178, 1177), (1131, 1132, 1165, 1164), (1145, 1146, 1179, 1178), (1132, 1133, 1166, 1165), (1147, 1148, 1181, 1180), (1133, 1134, 1167, 1166), (1148, 1149, 1182, 1181), (1134, 1135, 1168, 1167), (1149, 1150, 1183, 1182), (1135, 1136, 1169, 1168), (1150, 1151, 1184, 1183), (1136, 1137, 1170, 1169), (1151, 1152, 1185, 1184), (1137, 1138, 1171, 1170), (1124, 1157, 1158, 1125), (1152, 1153, 1186, 1185), (1138, 1139, 1172, 1171), (1125, 1158, 1159, 1126), (1153, 1154, 1187, 1186), (1139, 1140, 1173, 1172), (1158, 1, 2, 1159), (1186, 1187, 31, 30), (1172, 1173, 17, 16), (1159, 2, 3, 1160), (1187, 1188, 32, 31), (1173, 1174, 18, 17), (1179, 1160, 3, 23), (1188, 1189, 33, 32), (1174, 1175, 19, 18), (1161, 1162, 6, 5), (4, 1161, 5), (1175, 1176, 20, 19), (1162, 1163, 7, 6), (1189, 236, 33), (1176, 1177, 21, 20), (1163, 1164, 8, 7), (1177, 1178, 22, 21), (1164, 1165, 9, 8), (1178, 1179, 23, 22), (1165, 1166, 10, 9), (1180, 1181, 25, 24), (1166, 1167, 11, 10), (1181, 1182, 26, 25), (1167, 1168, 12, 11), (1182, 1183, 27, 26), (1168, 1169, 13, 12), (1183, 1184, 28, 27), (1169, 1170, 14, 13), (1184, 1185, 29, 28), (1170, 1171, 15, 14), (1157, 0, 1, 1158), (1185, 1186, 30, 29), (1171, 1172, 16, 15)])
me_cubeziercircle.polygons.foreach_set('use_smooth', [True] * 1188)
me_cubeziercircle.use_remesh_preserve_volume = False
me_cubeziercircle.use_remesh_preserve_attributes = False
me_cubeziercircle.use_mirror_vertex_groups = False
me_cubeziercircle.update()

# ---- objects
ob_beziercircle = bpy.data.objects.new('BezierCircle', me_cubeziercircle)
ob_lamp = bpy.data.objects.new('Lamp', light_lamp)
ob_camera = bpy.data.objects.new('Camera', cam_camera)

# ---- transforms, parenting, visibility, modifiers, constraints
ob_beziercircle.location = (0.0, 0.0, 0.0)
ob_beziercircle.lineart.crease_threshold = 0.0
ob_lamp.location = (4.076, 1.005, 5.904)
ob_lamp.rotation_euler = (0.6503, 0.05522, 1.866)
ob_lamp.lock_rotations_4d = False
ob_lamp.empty_display_type = 'ARROWS'
ob_lamp.color = (0.0, 0.0, 0.0, 0.0)
ob_lamp.lineart.crease_threshold = 0.0
ob_camera.location = (7.481, -6.508, 5.344)
ob_camera.rotation_euler = (1.109, 0.0, 0.8149)
ob_camera.lock_rotations_4d = False
ob_camera.empty_display_type = 'ARROWS'
ob_camera.color = (0.0, 0.0, 0.0, 0.0)
ob_camera.display_type = 'WIRE'
ob_camera.lineart.crease_threshold = 0.0

# ---- collection membership
col_collection_1.objects.link(ob_beziercircle)
col_collection_1.objects.link(ob_lamp)
col_collection_1.objects.link(ob_camera)

# ---- scene / render settings (as saved in the file)
scene.camera = ob_camera
scene.frame_start = 1; scene.frame_end = 250; scene.frame_set(1)
scene.render.engine = 'BLENDER_EEVEE_NEXT'
scene.render.resolution_percentage = 50
scene.render.dither_intensity = 0.0
scene.cycles.use_denoising = False
scene.cycles.samples = 128
scene.cycles.sampling_pattern = 'TABULATED_SOBOL'
scene.cycles.use_adaptive_sampling = False
scene.cycles.use_light_tree = False
scene.cycles.blur_glossy = 0.0
scene.cycles.sample_clamp_indirect = 0.0
scene.view_settings.view_transform = 'Standard'
bpy.context.view_layer.update()
